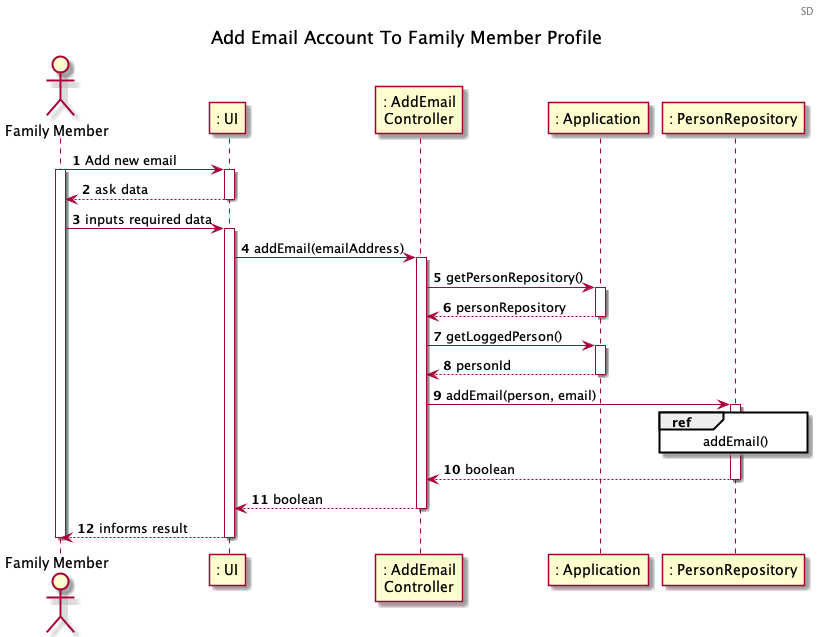

The diagram above was rendered by PlantUML. Its source (embedded in the PNG):
@startuml

Header SD
title Add Email Account To Family Member Profile
autonumber

actor "Family Member" as FM

participant ": UI" as UI
participant ": AddEmail\nController" as AddEmailC
participant ": Application" as App
participant ": PersonRepository" as pServ

FM -> UI : Add new email
activate FM
activate UI
UI --> FM: ask data 
deactivate UI

FM -> UI : inputs required data
activate UI

UI -> AddEmailC : addEmail(emailAddress)
activate AddEmailC

AddEmailC -> App : getPersonRepository()
activate App

App-->AddEmailC : personRepository
deactivate App

AddEmailC -> App : getLoggedPerson()
activate App

App-->AddEmailC : personId
deactivate App

AddEmailC -> pServ : addEmail(person, email)
ref over pServ :addEmail()

activate pServ
pServ --> AddEmailC : boolean

deactivate pServ


AddEmailC-->UI : boolean
deactivate AddEmailC

UI-->FM : informs result
deactivate UI

deactivate FM
@enduml